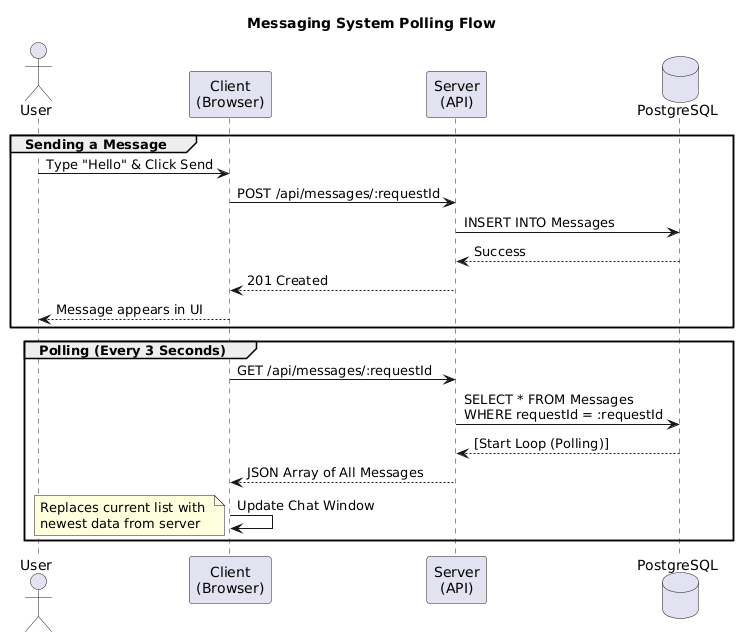

The diagram above was rendered by PlantUML. Its source (embedded in the PNG):
@startuml
title Messaging System Polling Flow
actor User
participant "Client\n(Browser)" as Client
participant "Server\n(API)" as Server
database "PostgreSQL" as DB

group Sending a Message
    User -> Client : Type "Hello" & Click Send
    Client -> Server : POST /api/messages/:requestId
    Server -> DB : INSERT INTO Messages
    DB --> Server : Success
    Server --> Client : 201 Created
    Client --> User : Message appears in UI
end

group Polling (Every 3 Seconds)
    Client -> Server : GET /api/messages/:requestId
    Server -> DB : SELECT * FROM Messages \nWHERE requestId = :requestId
    DB --> Server : [Start Loop (Polling)]
    Server --> Client : JSON Array of All Messages
    Client -> Client : Update Chat Window
    note left: Replaces current list with \nnewest data from server
end
@enduml